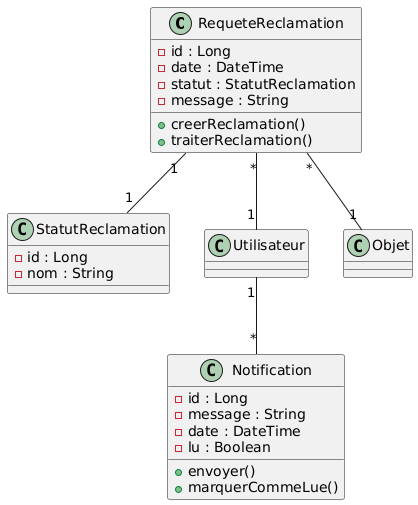

The diagram above was rendered by PlantUML. Its source (embedded in the PNG):
@startuml
class RequeteReclamation {
  - id : Long
  - date : DateTime
  - statut : StatutReclamation
  - message : String
  + creerReclamation()
  + traiterReclamation()
}

class StatutReclamation {
  - id : Long
  - nom : String
}

RequeteReclamation "*" -- "1" Utilisateur
RequeteReclamation "*" -- "1" Objet
RequeteReclamation "1" -- "1" StatutReclamation

class Notification {
  - id : Long
  - message : String
  - date : DateTime
  - lu : Boolean
  + envoyer()
  + marquerCommeLue()
}
Utilisateur "1" -- "*" Notification
@enduml